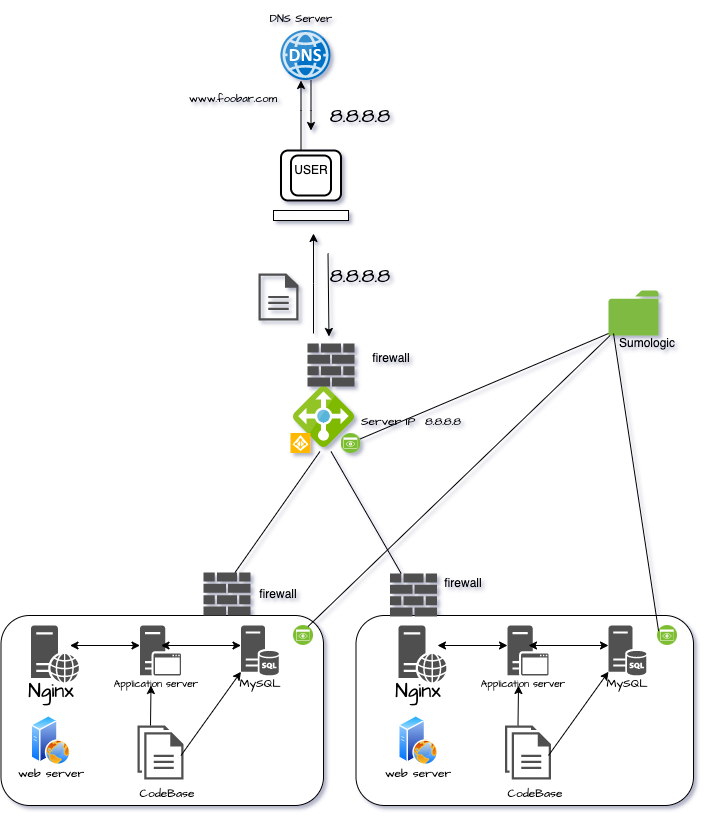

The diagram above was exported from draw.io. Its source (the exported page's mxGraphModel, read from the mxfile embedded in the PNG):
<mxGraphModel dx="1194" dy="591" grid="1" gridSize="10" guides="1" tooltips="1" connect="1" arrows="1" fold="1" page="1" pageScale="1" pageWidth="827" pageHeight="1169" math="1" shadow="1">
  <root>
    <mxCell id="WIyWlLk6GJQsqaUBKTNV-0" />
    <mxCell id="WIyWlLk6GJQsqaUBKTNV-1" parent="WIyWlLk6GJQsqaUBKTNV-0" />
    <mxCell id="tbPgPqzO8_C_9tlT7s1o-13" value="" style="endArrow=classic;html=1;rounded=0;" edge="1" parent="WIyWlLk6GJQsqaUBKTNV-1">
      <mxGeometry width="50" height="50" relative="1" as="geometry">
        <mxPoint x="407.5" y="177" as="sourcePoint" />
        <mxPoint x="407.5" y="97" as="targetPoint" />
        <Array as="points">
          <mxPoint x="407.5" y="127" />
        </Array>
      </mxGeometry>
    </mxCell>
    <mxCell id="tbPgPqzO8_C_9tlT7s1o-14" value="" style="endArrow=classic;html=1;rounded=0;" edge="1" parent="WIyWlLk6GJQsqaUBKTNV-1">
      <mxGeometry width="50" height="50" relative="1" as="geometry">
        <mxPoint x="417.5" y="97" as="sourcePoint" />
        <mxPoint x="417.5" y="147" as="targetPoint" />
        <Array as="points">
          <mxPoint x="417.5" y="127" />
        </Array>
      </mxGeometry>
    </mxCell>
    <mxCell id="tbPgPqzO8_C_9tlT7s1o-15" value="" style="rounded=1;whiteSpace=wrap;html=1;absoluteArcSize=1;arcSize=14;strokeWidth=2;" vertex="1" parent="WIyWlLk6GJQsqaUBKTNV-1">
      <mxGeometry x="387.5" y="167" width="60" height="50" as="geometry" />
    </mxCell>
    <mxCell id="tbPgPqzO8_C_9tlT7s1o-16" style="edgeStyle=orthogonalEdgeStyle;rounded=0;orthogonalLoop=1;jettySize=auto;html=1;exitX=0.5;exitY=1;exitDx=0;exitDy=0;" edge="1" parent="WIyWlLk6GJQsqaUBKTNV-1" source="tbPgPqzO8_C_9tlT7s1o-15" target="tbPgPqzO8_C_9tlT7s1o-15">
      <mxGeometry relative="1" as="geometry" />
    </mxCell>
    <mxCell id="tbPgPqzO8_C_9tlT7s1o-18" value="" style="rounded=1;whiteSpace=wrap;html=1;absoluteArcSize=1;arcSize=14;strokeWidth=2;" vertex="1" parent="WIyWlLk6GJQsqaUBKTNV-1">
      <mxGeometry x="397.5" y="172" width="40" height="40" as="geometry" />
    </mxCell>
    <mxCell id="tbPgPqzO8_C_9tlT7s1o-20" value="" style="rounded=0;whiteSpace=wrap;html=1;" vertex="1" parent="WIyWlLk6GJQsqaUBKTNV-1">
      <mxGeometry x="380" y="227" width="75" height="10" as="geometry" />
    </mxCell>
    <mxCell id="tbPgPqzO8_C_9tlT7s1o-23" value="USER" style="text;strokeColor=none;align=center;fillColor=none;html=1;verticalAlign=middle;whiteSpace=wrap;rounded=0;" vertex="1" parent="WIyWlLk6GJQsqaUBKTNV-1">
      <mxGeometry x="387.5" y="172" width="60" height="30" as="geometry" />
    </mxCell>
    <mxCell id="tbPgPqzO8_C_9tlT7s1o-25" value="" style="endArrow=classic;html=1;rounded=0;" edge="1" parent="WIyWlLk6GJQsqaUBKTNV-1">
      <mxGeometry width="50" height="50" relative="1" as="geometry">
        <mxPoint x="434.5" y="270" as="sourcePoint" />
        <mxPoint x="435.5" y="353" as="targetPoint" />
      </mxGeometry>
    </mxCell>
    <mxCell id="tbPgPqzO8_C_9tlT7s1o-26" value="" style="rounded=1;whiteSpace=wrap;html=1;" vertex="1" parent="WIyWlLk6GJQsqaUBKTNV-1">
      <mxGeometry x="107.5" y="632" width="322.5" height="190" as="geometry" />
    </mxCell>
    <mxCell id="tbPgPqzO8_C_9tlT7s1o-37" value="" style="image;sketch=0;aspect=fixed;html=1;points=[];align=center;fontSize=12;image=img/lib/mscae/DNS.svg;" vertex="1" parent="WIyWlLk6GJQsqaUBKTNV-1">
      <mxGeometry x="387.5" y="47" width="50" height="50" as="geometry" />
    </mxCell>
    <mxCell id="tbPgPqzO8_C_9tlT7s1o-38" value="" style="sketch=0;pointerEvents=1;shadow=0;dashed=0;html=1;strokeColor=none;labelPosition=center;verticalLabelPosition=bottom;verticalAlign=top;align=center;fillColor=#515151;shape=mxgraph.mscae.system_center.secondary_site" vertex="1" parent="WIyWlLk6GJQsqaUBKTNV-1">
      <mxGeometry x="246.5" y="642" width="41" height="50" as="geometry" />
    </mxCell>
    <mxCell id="tbPgPqzO8_C_9tlT7s1o-39" value="" style="sketch=0;pointerEvents=1;shadow=0;dashed=0;html=1;strokeColor=none;labelPosition=center;verticalLabelPosition=bottom;verticalAlign=top;align=center;fillColor=#515151;shape=mxgraph.mscae.system_center.central_administration_site_sql" vertex="1" parent="WIyWlLk6GJQsqaUBKTNV-1">
      <mxGeometry x="347.5" y="642" width="38" height="50" as="geometry" />
    </mxCell>
    <mxCell id="tbPgPqzO8_C_9tlT7s1o-40" value="" style="sketch=0;pointerEvents=1;shadow=0;dashed=0;html=1;strokeColor=none;fillColor=#505050;labelPosition=center;verticalLabelPosition=bottom;verticalAlign=top;outlineConnect=0;align=center;shape=mxgraph.office.servers.web_server;" vertex="1" parent="WIyWlLk6GJQsqaUBKTNV-1">
      <mxGeometry x="137.5" y="642" width="48" height="57" as="geometry" />
    </mxCell>
    <mxCell id="tbPgPqzO8_C_9tlT7s1o-41" value="" style="sketch=0;pointerEvents=1;shadow=0;dashed=0;html=1;strokeColor=none;fillColor=#505050;labelPosition=center;verticalLabelPosition=bottom;verticalAlign=top;outlineConnect=0;align=center;shape=mxgraph.office.concepts.documents;" vertex="1" parent="WIyWlLk6GJQsqaUBKTNV-1">
      <mxGeometry x="244" y="742" width="46" height="54" as="geometry" />
    </mxCell>
    <mxCell id="tbPgPqzO8_C_9tlT7s1o-42" value="" style="image;aspect=fixed;perimeter=ellipsePerimeter;html=1;align=center;shadow=0;dashed=0;spacingTop=3;image=img/lib/active_directory/web_server.svg;" vertex="1" parent="WIyWlLk6GJQsqaUBKTNV-1">
      <mxGeometry x="137.5" y="732" width="40" height="50" as="geometry" />
    </mxCell>
    <mxCell id="tbPgPqzO8_C_9tlT7s1o-43" value="" style="sketch=0;pointerEvents=1;shadow=0;dashed=0;html=1;strokeColor=none;fillColor=#505050;labelPosition=center;verticalLabelPosition=bottom;verticalAlign=top;outlineConnect=0;align=center;shape=mxgraph.office.concepts.document;" vertex="1" parent="WIyWlLk6GJQsqaUBKTNV-1">
      <mxGeometry x="365" y="290" width="40" height="47" as="geometry" />
    </mxCell>
    <mxCell id="tbPgPqzO8_C_9tlT7s1o-44" value="" style="endArrow=classic;startArrow=classic;html=1;rounded=0;" edge="1" parent="WIyWlLk6GJQsqaUBKTNV-1">
      <mxGeometry width="50" height="50" relative="1" as="geometry">
        <mxPoint x="176.5" y="662" as="sourcePoint" />
        <mxPoint x="246.5" y="662" as="targetPoint" />
      </mxGeometry>
    </mxCell>
    <mxCell id="tbPgPqzO8_C_9tlT7s1o-45" value="" style="endArrow=classic;startArrow=classic;html=1;rounded=0;" edge="1" parent="WIyWlLk6GJQsqaUBKTNV-1">
      <mxGeometry width="50" height="50" relative="1" as="geometry">
        <mxPoint x="267.5" y="662" as="sourcePoint" />
        <mxPoint x="347.5" y="662" as="targetPoint" />
      </mxGeometry>
    </mxCell>
    <mxCell id="tbPgPqzO8_C_9tlT7s1o-46" value="" style="endArrow=classic;html=1;rounded=0;entryX=0;entryY=0.925;entryDx=0;entryDy=0;entryPerimeter=0;" edge="1" parent="WIyWlLk6GJQsqaUBKTNV-1" target="tbPgPqzO8_C_9tlT7s1o-39">
      <mxGeometry width="50" height="50" relative="1" as="geometry">
        <mxPoint x="287.5" y="772" as="sourcePoint" />
        <mxPoint x="377.5" y="692" as="targetPoint" />
      </mxGeometry>
    </mxCell>
    <mxCell id="tbPgPqzO8_C_9tlT7s1o-47" value="" style="endArrow=classic;html=1;rounded=0;align=right;labelBackgroundColor=#FFFFFF;" edge="1" parent="WIyWlLk6GJQsqaUBKTNV-1">
      <mxGeometry width="50" height="50" relative="1" as="geometry">
        <mxPoint x="257" y="742" as="sourcePoint" />
        <mxPoint x="257.5" y="702" as="targetPoint" />
      </mxGeometry>
    </mxCell>
    <mxCell id="tbPgPqzO8_C_9tlT7s1o-48" value="&lt;font style=&quot;font-size: 11px;&quot;&gt;DNS Server&lt;/font&gt;" style="text;strokeColor=none;align=center;fillColor=none;html=1;verticalAlign=middle;whiteSpace=wrap;rounded=0;fontSize=20;fontFamily=Architects Daughter;" vertex="1" parent="WIyWlLk6GJQsqaUBKTNV-1">
      <mxGeometry x="367.5" y="17" width="80" height="30" as="geometry" />
    </mxCell>
    <mxCell id="tbPgPqzO8_C_9tlT7s1o-49" value="&lt;font style=&quot;font-size: 10px;&quot;&gt;Application server&lt;/font&gt;" style="text;strokeColor=none;align=center;fillColor=none;html=1;verticalAlign=middle;whiteSpace=wrap;rounded=0;fontSize=20;fontFamily=Architects Daughter;" vertex="1" parent="WIyWlLk6GJQsqaUBKTNV-1">
      <mxGeometry x="197.5" y="672" width="130" height="50" as="geometry" />
    </mxCell>
    <mxCell id="tbPgPqzO8_C_9tlT7s1o-51" value="&lt;font style=&quot;font-size: 12px;&quot;&gt;MySQL&lt;/font&gt;" style="text;strokeColor=none;align=center;fillColor=none;html=1;verticalAlign=middle;whiteSpace=wrap;rounded=0;fontSize=20;fontFamily=Architects Daughter;" vertex="1" parent="WIyWlLk6GJQsqaUBKTNV-1">
      <mxGeometry x="336.5" y="682" width="60" height="30" as="geometry" />
    </mxCell>
    <mxCell id="tbPgPqzO8_C_9tlT7s1o-52" value="Nginx" style="text;strokeColor=none;align=center;fillColor=none;html=1;verticalAlign=middle;whiteSpace=wrap;rounded=0;fontSize=20;fontFamily=Architects Daughter;" vertex="1" parent="WIyWlLk6GJQsqaUBKTNV-1">
      <mxGeometry x="127.5" y="692" width="60" height="30" as="geometry" />
    </mxCell>
    <mxCell id="tbPgPqzO8_C_9tlT7s1o-58" value="&lt;font style=&quot;font-size: 12px;&quot;&gt;web server&lt;/font&gt;" style="text;strokeColor=none;align=center;fillColor=none;html=1;verticalAlign=middle;whiteSpace=wrap;rounded=0;fontSize=20;fontFamily=Architects Daughter;" vertex="1" parent="WIyWlLk6GJQsqaUBKTNV-1">
      <mxGeometry x="107.5" y="772" width="100" height="30" as="geometry" />
    </mxCell>
    <mxCell id="tbPgPqzO8_C_9tlT7s1o-59" value="8.8.8.8" style="text;strokeColor=none;align=center;fillColor=none;html=1;verticalAlign=middle;whiteSpace=wrap;rounded=0;fontSize=20;fontFamily=Architects Daughter;" vertex="1" parent="WIyWlLk6GJQsqaUBKTNV-1">
      <mxGeometry x="436.5" y="277" width="60" height="30" as="geometry" />
    </mxCell>
    <mxCell id="tbPgPqzO8_C_9tlT7s1o-60" value="8.8.8.8" style="text;strokeColor=none;align=center;fillColor=none;html=1;verticalAlign=middle;whiteSpace=wrap;rounded=0;fontSize=20;fontFamily=Architects Daughter;" vertex="1" parent="WIyWlLk6GJQsqaUBKTNV-1">
      <mxGeometry x="436.5" y="117" width="60" height="30" as="geometry" />
    </mxCell>
    <mxCell id="tbPgPqzO8_C_9tlT7s1o-61" value="&lt;font style=&quot;font-size: 12px;&quot;&gt;Server IP&lt;font style=&quot;&quot;&gt;&amp;nbsp; 8.8.8.8&lt;/font&gt;&lt;/font&gt;" style="text;strokeColor=none;align=center;fillColor=none;html=1;verticalAlign=middle;whiteSpace=wrap;rounded=0;fontSize=20;fontFamily=Architects Daughter;" vertex="1" parent="WIyWlLk6GJQsqaUBKTNV-1">
      <mxGeometry x="462.5" y="420" width="110" height="30" as="geometry" />
    </mxCell>
    <mxCell id="tbPgPqzO8_C_9tlT7s1o-63" value="&lt;font style=&quot;font-size: 12px;&quot;&gt;CodeBase&lt;/font&gt;" style="text;strokeColor=none;align=center;fillColor=none;html=1;verticalAlign=middle;whiteSpace=wrap;rounded=0;fontSize=20;fontFamily=Architects Daughter;" vertex="1" parent="WIyWlLk6GJQsqaUBKTNV-1">
      <mxGeometry x="244" y="792" width="60" height="30" as="geometry" />
    </mxCell>
    <mxCell id="tbPgPqzO8_C_9tlT7s1o-64" value="&lt;font style=&quot;font-size: 11px;&quot;&gt;www.foobar.com&lt;/font&gt;" style="text;strokeColor=none;align=center;fillColor=none;html=1;verticalAlign=middle;whiteSpace=wrap;rounded=0;fontSize=20;fontFamily=Architects Daughter;" vertex="1" parent="WIyWlLk6GJQsqaUBKTNV-1">
      <mxGeometry x="310" y="97" width="60" height="30" as="geometry" />
    </mxCell>
    <mxCell id="tbPgPqzO8_C_9tlT7s1o-65" value="" style="image;sketch=0;aspect=fixed;html=1;points=[];align=center;fontSize=12;image=img/lib/mscae/Load_Balancer_feature.svg;hachureGap=4;jiggle=2;curveFitting=1;fontFamily=Architects Daughter;fontSource=https%3A%2F%2Ffonts.googleapis.com%2Fcss%3Ffamily%3DArchitects%2BDaughter;" vertex="1" parent="WIyWlLk6GJQsqaUBKTNV-1">
      <mxGeometry x="400" y="403" width="61" height="61" as="geometry" />
    </mxCell>
    <mxCell id="tbPgPqzO8_C_9tlT7s1o-66" value="" style="rounded=1;whiteSpace=wrap;html=1;" vertex="1" parent="WIyWlLk6GJQsqaUBKTNV-1">
      <mxGeometry x="462.5" y="632" width="337.5" height="190" as="geometry" />
    </mxCell>
    <mxCell id="tbPgPqzO8_C_9tlT7s1o-67" value="" style="sketch=0;pointerEvents=1;shadow=0;dashed=0;html=1;strokeColor=none;labelPosition=center;verticalLabelPosition=bottom;verticalAlign=top;align=center;fillColor=#515151;shape=mxgraph.mscae.system_center.secondary_site" vertex="1" parent="WIyWlLk6GJQsqaUBKTNV-1">
      <mxGeometry x="614" y="642" width="41" height="50" as="geometry" />
    </mxCell>
    <mxCell id="tbPgPqzO8_C_9tlT7s1o-68" value="" style="sketch=0;pointerEvents=1;shadow=0;dashed=0;html=1;strokeColor=none;labelPosition=center;verticalLabelPosition=bottom;verticalAlign=top;align=center;fillColor=#515151;shape=mxgraph.mscae.system_center.central_administration_site_sql" vertex="1" parent="WIyWlLk6GJQsqaUBKTNV-1">
      <mxGeometry x="715" y="642" width="38" height="50" as="geometry" />
    </mxCell>
    <mxCell id="tbPgPqzO8_C_9tlT7s1o-69" value="" style="sketch=0;pointerEvents=1;shadow=0;dashed=0;html=1;strokeColor=none;fillColor=#505050;labelPosition=center;verticalLabelPosition=bottom;verticalAlign=top;outlineConnect=0;align=center;shape=mxgraph.office.servers.web_server;" vertex="1" parent="WIyWlLk6GJQsqaUBKTNV-1">
      <mxGeometry x="505" y="642" width="48" height="57" as="geometry" />
    </mxCell>
    <mxCell id="tbPgPqzO8_C_9tlT7s1o-70" value="" style="sketch=0;pointerEvents=1;shadow=0;dashed=0;html=1;strokeColor=none;fillColor=#505050;labelPosition=center;verticalLabelPosition=bottom;verticalAlign=top;outlineConnect=0;align=center;shape=mxgraph.office.concepts.documents;" vertex="1" parent="WIyWlLk6GJQsqaUBKTNV-1">
      <mxGeometry x="611.5" y="742" width="46" height="54" as="geometry" />
    </mxCell>
    <mxCell id="tbPgPqzO8_C_9tlT7s1o-71" value="" style="image;aspect=fixed;perimeter=ellipsePerimeter;html=1;align=center;shadow=0;dashed=0;spacingTop=3;image=img/lib/active_directory/web_server.svg;" vertex="1" parent="WIyWlLk6GJQsqaUBKTNV-1">
      <mxGeometry x="505" y="732" width="40" height="50" as="geometry" />
    </mxCell>
    <mxCell id="tbPgPqzO8_C_9tlT7s1o-72" value="" style="endArrow=classic;startArrow=classic;html=1;rounded=0;" edge="1" parent="WIyWlLk6GJQsqaUBKTNV-1">
      <mxGeometry width="50" height="50" relative="1" as="geometry">
        <mxPoint x="544" y="662" as="sourcePoint" />
        <mxPoint x="614" y="662" as="targetPoint" />
      </mxGeometry>
    </mxCell>
    <mxCell id="tbPgPqzO8_C_9tlT7s1o-73" value="" style="endArrow=classic;startArrow=classic;html=1;rounded=0;" edge="1" parent="WIyWlLk6GJQsqaUBKTNV-1">
      <mxGeometry width="50" height="50" relative="1" as="geometry">
        <mxPoint x="635" y="662" as="sourcePoint" />
        <mxPoint x="715" y="662" as="targetPoint" />
      </mxGeometry>
    </mxCell>
    <mxCell id="tbPgPqzO8_C_9tlT7s1o-74" value="" style="endArrow=classic;html=1;rounded=0;entryX=0;entryY=0.925;entryDx=0;entryDy=0;entryPerimeter=0;" edge="1" parent="WIyWlLk6GJQsqaUBKTNV-1" target="tbPgPqzO8_C_9tlT7s1o-68">
      <mxGeometry width="50" height="50" relative="1" as="geometry">
        <mxPoint x="655" y="772" as="sourcePoint" />
        <mxPoint x="745" y="692" as="targetPoint" />
      </mxGeometry>
    </mxCell>
    <mxCell id="tbPgPqzO8_C_9tlT7s1o-75" value="" style="endArrow=classic;html=1;rounded=0;align=right;labelBackgroundColor=#FFFFFF;" edge="1" parent="WIyWlLk6GJQsqaUBKTNV-1">
      <mxGeometry width="50" height="50" relative="1" as="geometry">
        <mxPoint x="624.5" y="742" as="sourcePoint" />
        <mxPoint x="625" y="702" as="targetPoint" />
      </mxGeometry>
    </mxCell>
    <mxCell id="tbPgPqzO8_C_9tlT7s1o-76" value="&lt;font style=&quot;font-size: 10px;&quot;&gt;Application server&lt;/font&gt;" style="text;strokeColor=none;align=center;fillColor=none;html=1;verticalAlign=middle;whiteSpace=wrap;rounded=0;fontSize=20;fontFamily=Architects Daughter;" vertex="1" parent="WIyWlLk6GJQsqaUBKTNV-1">
      <mxGeometry x="565" y="672" width="130" height="50" as="geometry" />
    </mxCell>
    <mxCell id="tbPgPqzO8_C_9tlT7s1o-77" value="&lt;font style=&quot;font-size: 12px;&quot;&gt;MySQL&lt;/font&gt;" style="text;strokeColor=none;align=center;fillColor=none;html=1;verticalAlign=middle;whiteSpace=wrap;rounded=0;fontSize=20;fontFamily=Architects Daughter;" vertex="1" parent="WIyWlLk6GJQsqaUBKTNV-1">
      <mxGeometry x="704" y="682" width="60" height="30" as="geometry" />
    </mxCell>
    <mxCell id="tbPgPqzO8_C_9tlT7s1o-78" value="Nginx" style="text;strokeColor=none;align=center;fillColor=none;html=1;verticalAlign=middle;whiteSpace=wrap;rounded=0;fontSize=20;fontFamily=Architects Daughter;" vertex="1" parent="WIyWlLk6GJQsqaUBKTNV-1">
      <mxGeometry x="495" y="692" width="60" height="30" as="geometry" />
    </mxCell>
    <mxCell id="tbPgPqzO8_C_9tlT7s1o-79" value="&lt;font style=&quot;font-size: 12px;&quot;&gt;web server&lt;/font&gt;" style="text;strokeColor=none;align=center;fillColor=none;html=1;verticalAlign=middle;whiteSpace=wrap;rounded=0;fontSize=20;fontFamily=Architects Daughter;" vertex="1" parent="WIyWlLk6GJQsqaUBKTNV-1">
      <mxGeometry x="475" y="772" width="100" height="30" as="geometry" />
    </mxCell>
    <mxCell id="tbPgPqzO8_C_9tlT7s1o-81" value="&lt;font style=&quot;font-size: 12px;&quot;&gt;CodeBase&lt;/font&gt;" style="text;strokeColor=none;align=center;fillColor=none;html=1;verticalAlign=middle;whiteSpace=wrap;rounded=0;fontSize=20;fontFamily=Architects Daughter;" vertex="1" parent="WIyWlLk6GJQsqaUBKTNV-1">
      <mxGeometry x="611.5" y="792" width="60" height="30" as="geometry" />
    </mxCell>
    <mxCell id="tbPgPqzO8_C_9tlT7s1o-84" value="" style="endArrow=classic;html=1;rounded=0;" edge="1" parent="WIyWlLk6GJQsqaUBKTNV-1">
      <mxGeometry width="50" height="50" relative="1" as="geometry">
        <mxPoint x="420" y="350" as="sourcePoint" />
        <mxPoint x="420" y="250" as="targetPoint" />
        <Array as="points">
          <mxPoint x="420" y="300" />
        </Array>
      </mxGeometry>
    </mxCell>
    <mxCell id="tbPgPqzO8_C_9tlT7s1o-92" value="" style="sketch=0;pointerEvents=1;shadow=0;dashed=0;html=1;strokeColor=none;fillColor=#505050;labelPosition=center;verticalLabelPosition=bottom;verticalAlign=top;outlineConnect=0;align=center;shape=mxgraph.office.concepts.firewall;hachureGap=4;jiggle=2;curveFitting=1;fontFamily=Architects Daughter;fontSource=https%3A%2F%2Ffonts.googleapis.com%2Fcss%3Ffamily%3DArchitects%2BDaughter;fontSize=20;" vertex="1" parent="WIyWlLk6GJQsqaUBKTNV-1">
      <mxGeometry x="414" y="360" width="47" height="43" as="geometry" />
    </mxCell>
    <mxCell id="tbPgPqzO8_C_9tlT7s1o-93" value="" style="sketch=0;pointerEvents=1;shadow=0;dashed=0;html=1;strokeColor=none;fillColor=#505050;labelPosition=center;verticalLabelPosition=bottom;verticalAlign=top;outlineConnect=0;align=center;shape=mxgraph.office.concepts.firewall;hachureGap=4;jiggle=2;curveFitting=1;fontFamily=Architects Daughter;fontSource=https://fonts.googleapis.com/css?family=Architects+Daughter;fontSize=20;" vertex="1" parent="WIyWlLk6GJQsqaUBKTNV-1">
      <mxGeometry x="310" y="589" width="47" height="43" as="geometry" />
    </mxCell>
    <mxCell id="tbPgPqzO8_C_9tlT7s1o-94" value="" style="sketch=0;pointerEvents=1;shadow=0;dashed=0;html=1;strokeColor=none;fillColor=#505050;labelPosition=center;verticalLabelPosition=bottom;verticalAlign=top;outlineConnect=0;align=center;shape=mxgraph.office.concepts.firewall;hachureGap=4;jiggle=2;curveFitting=1;fontFamily=Architects Daughter;fontSource=https://fonts.googleapis.com/css?family=Architects+Daughter;fontSize=20;" vertex="1" parent="WIyWlLk6GJQsqaUBKTNV-1">
      <mxGeometry x="496.5" y="590" width="47" height="43" as="geometry" />
    </mxCell>
    <mxCell id="tbPgPqzO8_C_9tlT7s1o-95" value="" style="image;sketch=0;aspect=fixed;html=1;points=[];align=center;fontSize=12;image=img/lib/mscae/Azure_AD_Identity_Protection.svg;hachureGap=4;jiggle=2;curveFitting=1;fontFamily=Architects Daughter;fontSource=https%3A%2F%2Ffonts.googleapis.com%2Fcss%3Ffamily%3DArchitects%2BDaughter;" vertex="1" parent="WIyWlLk6GJQsqaUBKTNV-1">
      <mxGeometry x="397.5" y="450" width="20" height="20" as="geometry" />
    </mxCell>
    <mxCell id="tbPgPqzO8_C_9tlT7s1o-96" value="" style="image;aspect=fixed;perimeter=ellipsePerimeter;html=1;align=center;shadow=0;dashed=0;fontColor=#4277BB;labelBackgroundColor=default;fontSize=12;spacingTop=3;image=img/lib/ibm/infrastructure/monitoring.svg;sketch=1;hachureGap=4;jiggle=2;curveFitting=1;fontFamily=Architects Daughter;fontSource=https%3A%2F%2Ffonts.googleapis.com%2Fcss%3Ffamily%3DArchitects%2BDaughter;" vertex="1" parent="WIyWlLk6GJQsqaUBKTNV-1">
      <mxGeometry x="447.5" y="450" width="20" height="20" as="geometry" />
    </mxCell>
    <mxCell id="tbPgPqzO8_C_9tlT7s1o-97" value="" style="image;aspect=fixed;perimeter=ellipsePerimeter;html=1;align=center;shadow=0;dashed=0;fontColor=#4277BB;labelBackgroundColor=default;fontSize=12;spacingTop=3;image=img/lib/ibm/infrastructure/monitoring.svg;sketch=1;hachureGap=4;jiggle=2;curveFitting=1;fontFamily=Architects Daughter;fontSource=https://fonts.googleapis.com/css?family=Architects+Daughter;" vertex="1" parent="WIyWlLk6GJQsqaUBKTNV-1">
      <mxGeometry x="400" y="642" width="20" height="20" as="geometry" />
    </mxCell>
    <mxCell id="tbPgPqzO8_C_9tlT7s1o-98" value="" style="image;aspect=fixed;perimeter=ellipsePerimeter;html=1;align=center;shadow=0;dashed=0;fontColor=#4277BB;labelBackgroundColor=default;fontSize=12;spacingTop=3;image=img/lib/ibm/infrastructure/monitoring.svg;sketch=1;hachureGap=4;jiggle=2;curveFitting=1;fontFamily=Architects Daughter;fontSource=https://fonts.googleapis.com/css?family=Architects+Daughter;" vertex="1" parent="WIyWlLk6GJQsqaUBKTNV-1">
      <mxGeometry x="764" y="642" width="20" height="20" as="geometry" />
    </mxCell>
    <mxCell id="tbPgPqzO8_C_9tlT7s1o-99" value="" style="sketch=0;pointerEvents=1;shadow=0;dashed=0;html=1;strokeColor=none;labelPosition=center;verticalLabelPosition=bottom;verticalAlign=top;outlineConnect=0;align=center;shape=mxgraph.office.concepts.folder;fillColor=#7FBA42;hachureGap=4;jiggle=2;curveFitting=1;fontFamily=Architects Daughter;fontSource=https%3A%2F%2Ffonts.googleapis.com%2Fcss%3Ffamily%3DArchitects%2BDaughter;fontSize=20;" vertex="1" parent="WIyWlLk6GJQsqaUBKTNV-1">
      <mxGeometry x="715" y="307" width="50" height="45" as="geometry" />
    </mxCell>
    <mxCell id="tbPgPqzO8_C_9tlT7s1o-101" value="" style="endArrow=none;html=1;rounded=0;entryX=0.434;entryY=1.066;entryDx=0;entryDy=0;entryPerimeter=0;" edge="1" parent="WIyWlLk6GJQsqaUBKTNV-1" target="tbPgPqzO8_C_9tlT7s1o-65">
      <mxGeometry width="50" height="50" relative="1" as="geometry">
        <mxPoint x="341.5" y="589" as="sourcePoint" />
        <mxPoint x="391.5" y="539" as="targetPoint" />
      </mxGeometry>
    </mxCell>
    <mxCell id="tbPgPqzO8_C_9tlT7s1o-102" value="" style="endArrow=none;html=1;rounded=0;exitX=0.615;exitY=1.066;exitDx=0;exitDy=0;exitPerimeter=0;" edge="1" parent="WIyWlLk6GJQsqaUBKTNV-1" source="tbPgPqzO8_C_9tlT7s1o-65" target="tbPgPqzO8_C_9tlT7s1o-94">
      <mxGeometry width="50" height="50" relative="1" as="geometry">
        <mxPoint x="447.5" y="571" as="sourcePoint" />
        <mxPoint x="532" y="450" as="targetPoint" />
      </mxGeometry>
    </mxCell>
    <mxCell id="tbPgPqzO8_C_9tlT7s1o-103" value="" style="endArrow=none;html=1;rounded=0;exitX=0.75;exitY=0;exitDx=0;exitDy=0;" edge="1" parent="WIyWlLk6GJQsqaUBKTNV-1" source="tbPgPqzO8_C_9tlT7s1o-97" target="tbPgPqzO8_C_9tlT7s1o-99">
      <mxGeometry width="50" height="50" relative="1" as="geometry">
        <mxPoint x="560" y="480" as="sourcePoint" />
        <mxPoint x="644.5" y="359" as="targetPoint" />
      </mxGeometry>
    </mxCell>
    <mxCell id="tbPgPqzO8_C_9tlT7s1o-104" value="" style="endArrow=none;html=1;rounded=0;exitX=0;exitY=0.25;exitDx=0;exitDy=0;" edge="1" parent="WIyWlLk6GJQsqaUBKTNV-1" source="tbPgPqzO8_C_9tlT7s1o-98">
      <mxGeometry width="50" height="50" relative="1" as="geometry">
        <mxPoint x="680" y="580" as="sourcePoint" />
        <mxPoint x="720" y="350" as="targetPoint" />
      </mxGeometry>
    </mxCell>
    <mxCell id="tbPgPqzO8_C_9tlT7s1o-105" value="" style="endArrow=none;html=1;rounded=0;exitX=1;exitY=0.25;exitDx=0;exitDy=0;" edge="1" parent="WIyWlLk6GJQsqaUBKTNV-1" source="tbPgPqzO8_C_9tlT7s1o-96">
      <mxGeometry width="50" height="50" relative="1" as="geometry">
        <mxPoint x="630" y="520" as="sourcePoint" />
        <mxPoint x="715" y="350" as="targetPoint" />
      </mxGeometry>
    </mxCell>
    <mxCell id="tbPgPqzO8_C_9tlT7s1o-106" value="firewall" style="text;strokeColor=none;align=center;fillColor=none;html=1;verticalAlign=middle;whiteSpace=wrap;rounded=0;" vertex="1" parent="WIyWlLk6GJQsqaUBKTNV-1">
      <mxGeometry x="467.5" y="360" width="60" height="30" as="geometry" />
    </mxCell>
    <mxCell id="tbPgPqzO8_C_9tlT7s1o-108" value="firewall" style="text;strokeColor=none;align=center;fillColor=none;html=1;verticalAlign=middle;whiteSpace=wrap;rounded=0;" vertex="1" parent="WIyWlLk6GJQsqaUBKTNV-1">
      <mxGeometry x="355" y="595.5" width="60" height="30" as="geometry" />
    </mxCell>
    <mxCell id="tbPgPqzO8_C_9tlT7s1o-109" value="firewall" style="text;strokeColor=none;align=center;fillColor=none;html=1;verticalAlign=middle;whiteSpace=wrap;rounded=0;" vertex="1" parent="WIyWlLk6GJQsqaUBKTNV-1">
      <mxGeometry x="540" y="585" width="60" height="30" as="geometry" />
    </mxCell>
    <mxCell id="tbPgPqzO8_C_9tlT7s1o-110" value="Sumologic" style="text;strokeColor=none;align=center;fillColor=none;html=1;verticalAlign=middle;whiteSpace=wrap;rounded=0;" vertex="1" parent="WIyWlLk6GJQsqaUBKTNV-1">
      <mxGeometry x="724" y="340" width="60" height="40" as="geometry" />
    </mxCell>
  </root>
</mxGraphModel>